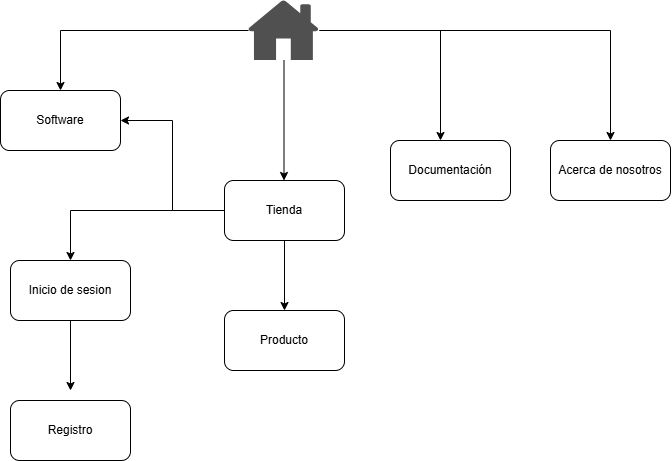

The diagram above was exported from draw.io. Its source (the exported page's mxGraphModel, read from the mxfile embedded in the PNG):
<mxGraphModel dx="1414" dy="743" grid="1" gridSize="10" guides="1" tooltips="1" connect="1" arrows="1" fold="1" page="1" pageScale="1" pageWidth="827" pageHeight="1169" math="0" shadow="0">
  <root>
    <mxCell id="0" />
    <mxCell id="1" parent="0" />
    <mxCell id="SU5ueJiYhaB4MQYRRFfH-2" edge="1" parent="1" source="SU5ueJiYhaB4MQYRRFfH-1" style="edgeStyle=orthogonalEdgeStyle;rounded=0;orthogonalLoop=1;jettySize=auto;html=1;">
      <mxGeometry relative="1" as="geometry">
        <mxPoint x="190" y="170" as="targetPoint" />
      </mxGeometry>
    </mxCell>
    <mxCell id="SU5ueJiYhaB4MQYRRFfH-4" edge="1" parent="1" source="SU5ueJiYhaB4MQYRRFfH-1" style="edgeStyle=orthogonalEdgeStyle;rounded=0;orthogonalLoop=1;jettySize=auto;html=1;">
      <mxGeometry relative="1" as="geometry">
        <mxPoint x="413.5" y="260" as="targetPoint" />
      </mxGeometry>
    </mxCell>
    <mxCell id="SU5ueJiYhaB4MQYRRFfH-13" edge="1" parent="1" source="SU5ueJiYhaB4MQYRRFfH-1" style="edgeStyle=orthogonalEdgeStyle;rounded=0;orthogonalLoop=1;jettySize=auto;html=1;">
      <mxGeometry relative="1" as="geometry">
        <mxPoint x="570" y="220" as="targetPoint" />
      </mxGeometry>
    </mxCell>
    <mxCell id="SU5ueJiYhaB4MQYRRFfH-15" edge="1" parent="1" source="SU5ueJiYhaB4MQYRRFfH-1" style="edgeStyle=orthogonalEdgeStyle;rounded=0;orthogonalLoop=1;jettySize=auto;html=1;">
      <mxGeometry relative="1" as="geometry">
        <mxPoint x="740" y="220" as="targetPoint" />
      </mxGeometry>
    </mxCell>
    <mxCell id="SU5ueJiYhaB4MQYRRFfH-1" parent="1" style="sketch=0;pointerEvents=1;shadow=0;dashed=0;html=1;strokeColor=none;fillColor=#505050;labelPosition=center;verticalLabelPosition=bottom;verticalAlign=top;outlineConnect=0;align=center;shape=mxgraph.office.concepts.home;" value="" vertex="1">
      <mxGeometry height="60" width="71" x="378" y="80" as="geometry" />
    </mxCell>
    <mxCell id="SU5ueJiYhaB4MQYRRFfH-3" parent="1" style="rounded=1;whiteSpace=wrap;html=1;roundedPerimeter=1;" value="Software" vertex="1">
      <mxGeometry height="60" width="120" x="130" y="170" as="geometry" />
    </mxCell>
    <mxCell id="SU5ueJiYhaB4MQYRRFfH-6" edge="1" parent="1" source="SU5ueJiYhaB4MQYRRFfH-5" style="edgeStyle=orthogonalEdgeStyle;rounded=0;orthogonalLoop=1;jettySize=auto;html=1;">
      <mxGeometry relative="1" as="geometry">
        <mxPoint x="200" y="340" as="targetPoint" />
      </mxGeometry>
    </mxCell>
    <mxCell id="SU5ueJiYhaB4MQYRRFfH-10" edge="1" parent="1" source="SU5ueJiYhaB4MQYRRFfH-5" style="edgeStyle=orthogonalEdgeStyle;rounded=0;orthogonalLoop=1;jettySize=auto;html=1;entryX=1;entryY=0.5;entryDx=0;entryDy=0;" target="SU5ueJiYhaB4MQYRRFfH-3">
      <mxGeometry relative="1" as="geometry" />
    </mxCell>
    <mxCell id="SU5ueJiYhaB4MQYRRFfH-11" edge="1" parent="1" source="SU5ueJiYhaB4MQYRRFfH-5" style="edgeStyle=orthogonalEdgeStyle;rounded=0;orthogonalLoop=1;jettySize=auto;html=1;">
      <mxGeometry relative="1" as="geometry">
        <mxPoint x="414" y="390" as="targetPoint" />
      </mxGeometry>
    </mxCell>
    <mxCell id="SU5ueJiYhaB4MQYRRFfH-5" parent="1" style="rounded=1;whiteSpace=wrap;html=1;roundedPerimeter=1;" value="Tienda" vertex="1">
      <mxGeometry height="60" width="120" x="354" y="260" as="geometry" />
    </mxCell>
    <mxCell id="SU5ueJiYhaB4MQYRRFfH-8" edge="1" parent="1" source="SU5ueJiYhaB4MQYRRFfH-7" style="edgeStyle=orthogonalEdgeStyle;rounded=0;orthogonalLoop=1;jettySize=auto;html=1;">
      <mxGeometry relative="1" as="geometry">
        <mxPoint x="200" y="470" as="targetPoint" />
      </mxGeometry>
    </mxCell>
    <mxCell id="SU5ueJiYhaB4MQYRRFfH-7" parent="1" style="rounded=1;whiteSpace=wrap;html=1;roundedPerimeter=1;" value="Inicio de sesion" vertex="1">
      <mxGeometry height="60" width="120" x="140" y="340" as="geometry" />
    </mxCell>
    <mxCell id="SU5ueJiYhaB4MQYRRFfH-9" parent="1" style="rounded=1;whiteSpace=wrap;html=1;roundedPerimeter=1;" value="Registro" vertex="1">
      <mxGeometry height="60" width="120" x="140" y="480" as="geometry" />
    </mxCell>
    <mxCell id="SU5ueJiYhaB4MQYRRFfH-12" parent="1" style="rounded=1;whiteSpace=wrap;html=1;roundedPerimeter=1;" value="Producto" vertex="1">
      <mxGeometry height="60" width="120" x="354" y="390" as="geometry" />
    </mxCell>
    <mxCell id="SU5ueJiYhaB4MQYRRFfH-14" parent="1" style="rounded=1;whiteSpace=wrap;html=1;roundedPerimeter=1;" value="Documentación" vertex="1">
      <mxGeometry height="60" width="120" x="520" y="220" as="geometry" />
    </mxCell>
    <mxCell id="SU5ueJiYhaB4MQYRRFfH-16" parent="1" style="rounded=1;whiteSpace=wrap;html=1;roundedPerimeter=1;" value="Acerca de nosotros" vertex="1">
      <mxGeometry height="60" width="120" x="680" y="220" as="geometry" />
    </mxCell>
  </root>
</mxGraphModel>